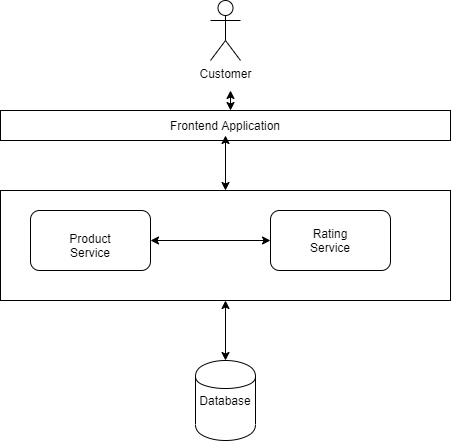

The diagram above was exported from draw.io. Its source (the exported page's mxGraphModel, read from the mxfile embedded in the PNG):
<mxGraphModel dx="1024" dy="485" grid="1" gridSize="10" guides="1" tooltips="1" connect="1" arrows="1" fold="1" page="1" pageScale="1" pageWidth="850" pageHeight="1100" math="0" shadow="0">
  <root>
    <mxCell id="0" />
    <mxCell id="1" parent="0" />
    <mxCell id="K50qkQXU2PPSYKB7vaa--1" value="Customer" style="shape=umlActor;verticalLabelPosition=bottom;labelBackgroundColor=#ffffff;verticalAlign=top;html=1;outlineConnect=0;" vertex="1" parent="1">
      <mxGeometry x="410" y="60" width="30" height="60" as="geometry" />
    </mxCell>
    <mxCell id="K50qkQXU2PPSYKB7vaa--2" value="" style="rounded=0;whiteSpace=wrap;html=1;" vertex="1" parent="1">
      <mxGeometry x="200" y="170" width="450" height="30" as="geometry" />
    </mxCell>
    <mxCell id="K50qkQXU2PPSYKB7vaa--3" value="Frontend Application" style="text;html=1;strokeColor=none;fillColor=none;align=center;verticalAlign=middle;whiteSpace=wrap;rounded=0;" vertex="1" parent="1">
      <mxGeometry x="210" y="175" width="430" height="20" as="geometry" />
    </mxCell>
    <mxCell id="K50qkQXU2PPSYKB7vaa--4" value="" style="rounded=0;whiteSpace=wrap;html=1;" vertex="1" parent="1">
      <mxGeometry x="200" y="250" width="450" height="110" as="geometry" />
    </mxCell>
    <mxCell id="K50qkQXU2PPSYKB7vaa--5" value="" style="rounded=1;whiteSpace=wrap;html=1;" vertex="1" parent="1">
      <mxGeometry x="230" y="270" width="120" height="60" as="geometry" />
    </mxCell>
    <mxCell id="K50qkQXU2PPSYKB7vaa--6" value="" style="rounded=1;whiteSpace=wrap;html=1;" vertex="1" parent="1">
      <mxGeometry x="470" y="270" width="120" height="60" as="geometry" />
    </mxCell>
    <mxCell id="K50qkQXU2PPSYKB7vaa--7" value="Product Service" style="text;html=1;strokeColor=none;fillColor=none;align=center;verticalAlign=middle;whiteSpace=wrap;rounded=0;" vertex="1" parent="1">
      <mxGeometry x="270" y="295" width="40" height="20" as="geometry" />
    </mxCell>
    <mxCell id="K50qkQXU2PPSYKB7vaa--8" value="Rating Service" style="text;html=1;strokeColor=none;fillColor=none;align=center;verticalAlign=middle;whiteSpace=wrap;rounded=0;" vertex="1" parent="1">
      <mxGeometry x="510" y="290" width="40" height="20" as="geometry" />
    </mxCell>
    <mxCell id="K50qkQXU2PPSYKB7vaa--9" value="" style="endArrow=classic;startArrow=classic;html=1;exitX=1;exitY=0.5;exitDx=0;exitDy=0;entryX=0;entryY=0.5;entryDx=0;entryDy=0;" edge="1" parent="1" source="K50qkQXU2PPSYKB7vaa--5" target="K50qkQXU2PPSYKB7vaa--6">
      <mxGeometry width="50" height="50" relative="1" as="geometry">
        <mxPoint x="400" y="300" as="sourcePoint" />
        <mxPoint x="450" y="250" as="targetPoint" />
      </mxGeometry>
    </mxCell>
    <mxCell id="K50qkQXU2PPSYKB7vaa--10" value="" style="shape=cylinder;whiteSpace=wrap;html=1;boundedLbl=1;backgroundOutline=1;" vertex="1" parent="1">
      <mxGeometry x="395" y="420" width="60" height="80" as="geometry" />
    </mxCell>
    <mxCell id="K50qkQXU2PPSYKB7vaa--11" value="Database" style="text;html=1;strokeColor=none;fillColor=none;align=center;verticalAlign=middle;whiteSpace=wrap;rounded=0;" vertex="1" parent="1">
      <mxGeometry x="405" y="450" width="40" height="20" as="geometry" />
    </mxCell>
    <mxCell id="K50qkQXU2PPSYKB7vaa--12" value="" style="endArrow=classic;startArrow=classic;html=1;entryX=0.5;entryY=1;entryDx=0;entryDy=0;exitX=0.5;exitY=0;exitDx=0;exitDy=0;" edge="1" parent="1" source="K50qkQXU2PPSYKB7vaa--10" target="K50qkQXU2PPSYKB7vaa--4">
      <mxGeometry width="50" height="50" relative="1" as="geometry">
        <mxPoint x="400" y="300" as="sourcePoint" />
        <mxPoint x="450" y="250" as="targetPoint" />
      </mxGeometry>
    </mxCell>
    <mxCell id="K50qkQXU2PPSYKB7vaa--13" value="" style="endArrow=classic;startArrow=classic;html=1;entryX=0.5;entryY=1;entryDx=0;entryDy=0;exitX=0.5;exitY=0;exitDx=0;exitDy=0;" edge="1" parent="1" source="K50qkQXU2PPSYKB7vaa--4" target="K50qkQXU2PPSYKB7vaa--3">
      <mxGeometry width="50" height="50" relative="1" as="geometry">
        <mxPoint x="400" y="300" as="sourcePoint" />
        <mxPoint x="450" y="250" as="targetPoint" />
      </mxGeometry>
    </mxCell>
    <mxCell id="K50qkQXU2PPSYKB7vaa--14" value="" style="endArrow=classic;startArrow=classic;html=1;" edge="1" parent="1">
      <mxGeometry width="50" height="50" relative="1" as="geometry">
        <mxPoint x="430" y="170" as="sourcePoint" />
        <mxPoint x="430" y="150" as="targetPoint" />
      </mxGeometry>
    </mxCell>
  </root>
</mxGraphModel>